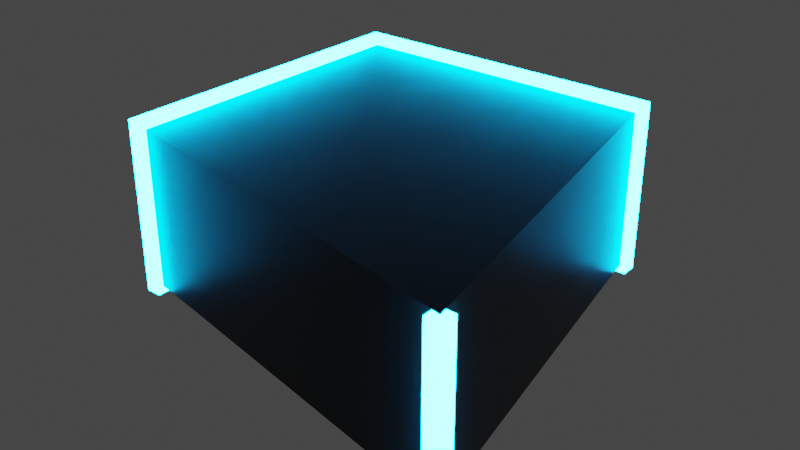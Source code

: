 # Source: top.blend  (saved by Blender 3.2.14; exported with 4.5.12 LTS)
import bpy
from mathutils import Matrix  # noqa: F401  (used for matrix-valued properties, if any)

bpy.ops.wm.read_factory_settings(use_empty=True)
scene = bpy.context.scene
scene.name = 'Scene'

# ---- materials (node trees are filled in below, after node groups)
mat_material = bpy.data.materials.new('Material')
mat_material.alpha_threshold = 0.0
mat_material.use_transparent_shadow = False
mat_material.line_color = (0.0, 0.0, 0.0, 1.0)
mat_e = bpy.data.materials.new('E')
mat_e.use_transparent_shadow = False

# ---- material node trees
mat_material.use_nodes = True; mat_material.node_tree.nodes.clear()
_N = mat_material.node_tree.nodes; _L = mat_material.node_tree.links
n0 = _N.new('ShaderNodeOutputMaterial'); n0.name = 'Material Output'; n0.location = (300, 300)
n1 = _N.new('ShaderNodeBsdfPrincipled'); n1.name = 'Principled BSDF'; n1.location = (10, 300)
n1.distribution = 'GGX'
n1.subsurface_method = 'RANDOM_WALK_SKIN'
n1.inputs[0].default_value = (0.008076, 0.008076, 0.008076, 1.0)
n1.inputs[1].default_value = 0.5
n1.inputs[2].default_value = 0.4
n1.inputs[3].default_value = 1.45
n1.inputs[27].default_value = (0.0, 0.0, 0.0, 1.0)
n1.inputs[28].default_value = 1.0
_L.new(n1.outputs[0], n0.inputs[0])
n0.is_active_output = True
mat_e.use_nodes = True; mat_e.node_tree.nodes.clear()
_N = mat_e.node_tree.nodes; _L = mat_e.node_tree.links
n0 = _N.new('ShaderNodeOutputMaterial'); n0.name = 'Material Output'; n0.location = (300, 300)
n1 = _N.new('ShaderNodeEmission'); n1.name = 'Emission'; n1.location = (10, 300)
n1.inputs[0].default_value = (0.0, 0.4287, 1.0, 1.0)
n1.inputs[1].default_value = 100.0
_L.new(n1.outputs[0], n0.inputs[0])
n0.is_active_output = True

# ---- world
world_world = bpy.data.worlds.new('World'); scene.world = world_world
world_world.use_nodes = True; world_world.node_tree.nodes.clear()
_N = world_world.node_tree.nodes; _L = world_world.node_tree.links
n0 = _N.new('ShaderNodeOutputWorld'); n0.name = 'World Output'; n0.location = (300, 300)
n1 = _N.new('ShaderNodeBackground'); n1.name = 'Background'; n1.location = (10, 300)
n1.inputs[0].default_value = (0.05088, 0.05088, 0.05088, 1.0)
_L.new(n1.outputs[0], n0.inputs[0])
n0.is_active_output = True
world_world.color = (0.05088, 0.05088, 0.05088)
world_world.use_sun_shadow = False
world_world.sun_shadow_jitter_overblur = 0.0

# ---- meshes
me_cube_001 = bpy.data.meshes.new('Cube.001')
me_cube_001.from_pydata([(-1.0, -1.0, -1.0), (-1.0, -1.0, 1.0), (-1.0, 1.0, -1.0), (-1.0, 1.0, 1.0), (1.5, -1.5, -1.0), (1.5, -1.5, 1.0), (1.0, 1.0, -1.0), (1.0, 1.0, 1.0)], [], [(0, 1, 3, 2), (2, 3, 7, 6), (6, 7, 5, 4), (4, 5, 1, 0), (2, 6, 4, 0), (7, 3, 1, 5)])
_uv = me_cube_001.uv_layers.new(name='UVMap')
_uv.uv.foreach_set('vector', [0.375, 0.0, 0.625, 0.0, 0.625, 0.25, 0.375, 0.25, 0.375, 0.25, 0.625, 0.25, 0.625, 0.5, 0.375, 0.5, 0.375, 0.5, 0.625, 0.5, 0.625, 0.75, 0.375, 0.75, 0.375, 0.75, 0.625, 0.75, 0.625, 1.0, 0.375, 1.0, 0.125, 0.5, 0.375, 0.5, 0.375, 0.75, 0.125, 0.75, 0.625, 0.5, 0.875, 0.5, 0.875, 0.75, 0.625, 0.75])
me_cube_001.materials.append(mat_material)
me_cube_001.update()
me_cube = bpy.data.meshes.new('Cube')
me_cube.from_pydata([(-1.0, -1.0, -1.0), (-1.0, -1.0, 1.0), (-1.0, 1.0, -1.0), (-1.0, 1.0, 1.0), (1.0, -1.0, -1.0), (1.0, -1.0, 1.0), (1.0, 1.0, -1.0), (1.0, 1.0, 1.0)], [], [(0, 1, 3, 2), (2, 3, 7, 6), (6, 7, 5, 4), (4, 5, 1, 0), (2, 6, 4, 0), (7, 3, 1, 5)])
_uv = me_cube.uv_layers.new(name='UVMap')
_uv.uv.foreach_set('vector', [0.375, 0.0, 0.625, 0.0, 0.625, 0.25, 0.375, 0.25, 0.375, 0.25, 0.625, 0.25, 0.625, 0.5, 0.375, 0.5, 0.375, 0.5, 0.625, 0.5, 0.625, 0.75, 0.375, 0.75, 0.375, 0.75, 0.625, 0.75, 0.625, 1.0, 0.375, 1.0, 0.125, 0.5, 0.375, 0.5, 0.375, 0.75, 0.125, 0.75, 0.625, 0.5, 0.875, 0.5, 0.875, 0.75, 0.625, 0.75])
me_cube.materials.append(mat_e)
me_cube.update()
me_cube_002 = bpy.data.meshes.new('Cube.002')
me_cube_002.from_pydata([(-1.0, -1.0, -1.0), (-1.0, -1.0, 1.0), (-1.0, 1.0, -1.0), (-1.0, 1.0, 1.0), (1.0, -1.0, -1.0), (1.0, -1.0, 1.0), (1.0, 1.0, -1.0), (1.0, 1.0, 1.0)], [], [(0, 1, 3, 2), (2, 3, 7, 6), (6, 7, 5, 4), (4, 5, 1, 0), (2, 6, 4, 0), (7, 3, 1, 5)])
_uv = me_cube_002.uv_layers.new(name='UVMap')
_uv.uv.foreach_set('vector', [0.375, 0.0, 0.625, 0.0, 0.625, 0.25, 0.375, 0.25, 0.375, 0.25, 0.625, 0.25, 0.625, 0.5, 0.375, 0.5, 0.375, 0.5, 0.625, 0.5, 0.625, 0.75, 0.375, 0.75, 0.375, 0.75, 0.625, 0.75, 0.625, 1.0, 0.375, 1.0, 0.125, 0.5, 0.375, 0.5, 0.375, 0.75, 0.125, 0.75, 0.625, 0.5, 0.875, 0.5, 0.875, 0.75, 0.625, 0.75])
me_cube_002.materials.append(mat_e)
me_cube_002.update()
me_cube_003 = bpy.data.meshes.new('Cube.003')
me_cube_003.from_pydata([(-1.0, -1.0, -1.0), (-1.0, -1.0, 1.0), (-1.0, 1.0, -1.0), (-1.0, 1.0, 1.0), (1.0, -1.0, -1.0), (1.0, -1.0, 1.0), (1.0, 1.0, -1.0), (1.0, 1.0, 1.0)], [], [(0, 1, 3, 2), (2, 3, 7, 6), (6, 7, 5, 4), (4, 5, 1, 0), (2, 6, 4, 0), (7, 3, 1, 5)])
_uv = me_cube_003.uv_layers.new(name='UVMap')
_uv.uv.foreach_set('vector', [0.375, 0.0, 0.625, 0.0, 0.625, 0.25, 0.375, 0.25, 0.375, 0.25, 0.625, 0.25, 0.625, 0.5, 0.375, 0.5, 0.375, 0.5, 0.625, 0.5, 0.625, 0.75, 0.375, 0.75, 0.375, 0.75, 0.625, 0.75, 0.625, 1.0, 0.375, 1.0, 0.125, 0.5, 0.375, 0.5, 0.375, 0.75, 0.125, 0.75, 0.625, 0.5, 0.875, 0.5, 0.875, 0.75, 0.625, 0.75])
me_cube_003.materials.append(mat_e)
me_cube_003.update()
me_cube_004 = bpy.data.meshes.new('Cube.004')
me_cube_004.from_pydata([(-1.0, -1.0, -1.0), (-1.0, -1.0, 1.0), (-1.0, 1.0, -1.0), (-1.0, 1.0, 1.0), (1.0, -1.0, -1.0), (1.0, -1.0, 1.0), (1.0, 1.0, -1.0), (1.0, 1.0, 1.0)], [], [(0, 1, 3, 2), (2, 3, 7, 6), (6, 7, 5, 4), (4, 5, 1, 0), (2, 6, 4, 0), (7, 3, 1, 5)])
_uv = me_cube_004.uv_layers.new(name='UVMap')
_uv.uv.foreach_set('vector', [0.375, 0.0, 0.625, 0.0, 0.625, 0.25, 0.375, 0.25, 0.375, 0.25, 0.625, 0.25, 0.625, 0.5, 0.375, 0.5, 0.375, 0.5, 0.625, 0.5, 0.625, 0.75, 0.375, 0.75, 0.375, 0.75, 0.625, 0.75, 0.625, 1.0, 0.375, 1.0, 0.125, 0.5, 0.375, 0.5, 0.375, 0.75, 0.125, 0.75, 0.625, 0.5, 0.875, 0.5, 0.875, 0.75, 0.625, 0.75])
me_cube_004.materials.append(mat_e)
me_cube_004.update()
me_cube_005 = bpy.data.meshes.new('Cube.005')
me_cube_005.from_pydata([(-1.0, -1.0, -1.0), (-1.0, -1.0, 1.0), (-1.0, 1.0, -1.0), (-1.0, 1.0, 1.0), (1.0, -1.0, -1.0), (1.0, -1.0, 1.0), (1.0, 1.0, -1.0), (1.0, 1.0, 1.0)], [], [(0, 1, 3, 2), (2, 3, 7, 6), (6, 7, 5, 4), (4, 5, 1, 0), (2, 6, 4, 0), (7, 3, 1, 5)])
_uv = me_cube_005.uv_layers.new(name='UVMap')
_uv.uv.foreach_set('vector', [0.375, 0.0, 0.625, 0.0, 0.625, 0.25, 0.375, 0.25, 0.375, 0.25, 0.625, 0.25, 0.625, 0.5, 0.375, 0.5, 0.375, 0.5, 0.625, 0.5, 0.625, 0.75, 0.375, 0.75, 0.375, 0.75, 0.625, 0.75, 0.625, 1.0, 0.375, 1.0, 0.125, 0.5, 0.375, 0.5, 0.375, 0.75, 0.125, 0.75, 0.625, 0.5, 0.875, 0.5, 0.875, 0.75, 0.625, 0.75])
me_cube_005.materials.append(mat_e)
me_cube_005.update()
me_cube_006 = bpy.data.meshes.new('Cube.006')
me_cube_006.from_pydata([(-1.0, -1.0, -1.0), (-1.0, -1.0, 1.0), (-1.0, 1.0, -1.0), (-1.0, 1.0, 1.0), (1.0, -1.0, -1.0), (1.0, -1.0, 1.0), (1.0, 1.0, -1.0), (1.0, 1.0, 1.0)], [], [(0, 1, 3, 2), (2, 3, 7, 6), (6, 7, 5, 4), (4, 5, 1, 0), (2, 6, 4, 0), (7, 3, 1, 5)])
_uv = me_cube_006.uv_layers.new(name='UVMap')
_uv.uv.foreach_set('vector', [0.375, 0.0, 0.625, 0.0, 0.625, 0.25, 0.375, 0.25, 0.375, 0.25, 0.625, 0.25, 0.625, 0.5, 0.375, 0.5, 0.375, 0.5, 0.625, 0.5, 0.625, 0.75, 0.375, 0.75, 0.375, 0.75, 0.625, 0.75, 0.625, 1.0, 0.375, 1.0, 0.125, 0.5, 0.375, 0.5, 0.375, 0.75, 0.125, 0.75, 0.625, 0.5, 0.875, 0.5, 0.875, 0.75, 0.625, 0.75])
me_cube_006.materials.append(mat_e)
me_cube_006.update()
me_cube_007 = bpy.data.meshes.new('Cube.007')
me_cube_007.from_pydata([(-1.0, -1.0, -1.0), (-1.0, -1.0, 1.0), (-1.0, 1.0, -1.0), (-1.0, 1.0, 1.0), (1.0, -1.0, -1.0), (1.0, -1.0, 1.0), (1.0, 1.0, -1.0), (1.0, 1.0, 1.0)], [], [(0, 1, 3, 2), (2, 3, 7, 6), (6, 7, 5, 4), (4, 5, 1, 0), (2, 6, 4, 0), (7, 3, 1, 5)])
_uv = me_cube_007.uv_layers.new(name='UVMap')
_uv.uv.foreach_set('vector', [0.375, 0.0, 0.625, 0.0, 0.625, 0.25, 0.375, 0.25, 0.375, 0.25, 0.625, 0.25, 0.625, 0.5, 0.375, 0.5, 0.375, 0.5, 0.625, 0.5, 0.625, 0.75, 0.375, 0.75, 0.375, 0.75, 0.625, 0.75, 0.625, 1.0, 0.375, 1.0, 0.125, 0.5, 0.375, 0.5, 0.375, 0.75, 0.125, 0.75, 0.625, 0.5, 0.875, 0.5, 0.875, 0.75, 0.625, 0.75])
me_cube_007.materials.append(mat_e)
me_cube_007.update()
me_cube_008 = bpy.data.meshes.new('Cube.008')
me_cube_008.from_pydata([(-1.0, -1.0, -1.0), (-1.0, -1.0, 1.0), (-1.0, 1.0, -1.0), (-1.0, 1.0, 1.0), (1.0, -1.0, -1.0), (1.0, -1.0, 1.0), (1.0, 1.0, -1.0), (1.0, 1.0, 1.0)], [], [(0, 1, 3, 2), (2, 3, 7, 6), (6, 7, 5, 4), (4, 5, 1, 0), (2, 6, 4, 0), (7, 3, 1, 5)])
_uv = me_cube_008.uv_layers.new(name='UVMap')
_uv.uv.foreach_set('vector', [0.375, 0.0, 0.625, 0.0, 0.625, 0.25, 0.375, 0.25, 0.375, 0.25, 0.625, 0.25, 0.625, 0.5, 0.375, 0.5, 0.375, 0.5, 0.625, 0.5, 0.625, 0.75, 0.375, 0.75, 0.375, 0.75, 0.625, 0.75, 0.625, 1.0, 0.375, 1.0, 0.125, 0.5, 0.375, 0.5, 0.375, 0.75, 0.125, 0.75, 0.625, 0.5, 0.875, 0.5, 0.875, 0.75, 0.625, 0.75])
me_cube_008.materials.append(mat_e)
me_cube_008.update()

# ---- objects
ob_cube = bpy.data.objects.new('Cube', me_cube_001)
ob_cube_001 = bpy.data.objects.new('Cube.001', me_cube)
ob_cube_002 = bpy.data.objects.new('Cube.002', me_cube_002)
ob_cube_003 = bpy.data.objects.new('Cube.003', me_cube_003)
ob_cube_004 = bpy.data.objects.new('Cube.004', me_cube_004)
ob_cube_005 = bpy.data.objects.new('Cube.005', me_cube_005)
ob_cube_006 = bpy.data.objects.new('Cube.006', me_cube_006)
ob_cube_007 = bpy.data.objects.new('Cube.007', me_cube_007)
ob_cube_008 = bpy.data.objects.new('Cube.008', me_cube_008)

# ---- transforms, parenting, visibility, modifiers, constraints
ob_cube.location = (0.0, 0.0, 0.0)
ob_cube.scale = (1.0, 1.0, 0.5)
ob_cube_001.location = (-1.0, 1.0, 0.0)
ob_cube_001.scale = (0.05, 0.05, 0.5)
ob_cube_002.location = (-1.0, -1.0, 0.0)
ob_cube_002.scale = (0.05, 0.05, 0.5)
ob_cube_003.location = (1.0, 1.0, 0.0)
ob_cube_003.scale = (0.05, 0.05, 0.5)
ob_cube_004.location = (1.5, -1.5, 0.0)
ob_cube_004.scale = (0.05, 0.05, 0.5)
_m = ob_cube_004.modifiers.new('Boolean', 'BOOLEAN')
_m.object = ob_cube
ob_cube_005.location = (0.0, 1.0, 0.5)
ob_cube_005.rotation_euler = (0.0, 0.0, 1.571)
ob_cube_005.scale = (0.05, 1.05, 0.05)
ob_cube_006.location = (0.0, 1.0, -0.5)
ob_cube_006.rotation_euler = (0.0, 0.0, 1.571)
ob_cube_006.scale = (0.05, 1.05, 0.05)
ob_cube_007.location = (-1.0, 0.0, -0.5)
ob_cube_007.scale = (0.05, 1.05, 0.05)
ob_cube_008.location = (-1.0, 0.0, 0.5)
ob_cube_008.scale = (0.05, 1.05, 0.05)

# ---- collection membership
scene.collection.objects.link(ob_cube)
scene.collection.objects.link(ob_cube_001)
scene.collection.objects.link(ob_cube_002)
scene.collection.objects.link(ob_cube_003)
scene.collection.objects.link(ob_cube_004)
scene.collection.objects.link(ob_cube_005)
scene.collection.objects.link(ob_cube_006)
scene.collection.objects.link(ob_cube_007)
scene.collection.objects.link(ob_cube_008)

# ---- scene / render settings (as saved in the file)
scene.frame_start = 1; scene.frame_end = 250; scene.frame_set(1)
scene.render.engine = 'BLENDER_EEVEE_NEXT'
scene.cycles.sampling_pattern = 'TABULATED_SOBOL'
scene.cycles.use_light_tree = False
scene.view_settings.view_transform = 'Filmic'
bpy.context.view_layer.update()

# ---- added for rendering (the .blend has no active camera): camera
cam_auto = bpy.data.cameras.new('AutoCamera')
cam_auto.lens = 50.0
cam_auto.sensor_width = 36.0
cam_auto.clip_end = 1000.0
ob_auto_camera = bpy.data.objects.new('AutoCamera', cam_auto)
scene.collection.objects.link(ob_auto_camera)
ob_auto_camera.location = (3.80098, -4.51118, 2.84079)
ob_auto_camera.rotation_euler = (1.09748, -7.21219e-08, 0.694738)
scene.camera = ob_auto_camera
bpy.context.view_layer.update()
